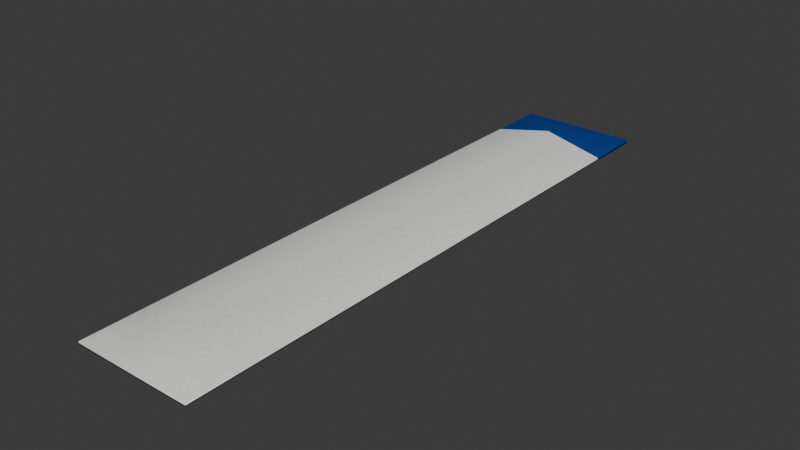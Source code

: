 # Source: swab_wrapper.blend  (saved by Blender 4.4.30; exported with 4.5.12 LTS)
import bpy
from mathutils import Matrix  # noqa: F401  (used for matrix-valued properties, if any)

bpy.ops.wm.read_factory_settings(use_empty=True)
scene = bpy.context.scene
scene.name = 'Scene'

# ---- collections
col_collection = bpy.data.collections.new('Collection'); scene.collection.children.link(col_collection)

# ---- images (referenced by path relative to the original .blend; pixels are not part of the script)
import os
ASSET_DIR = os.environ.get("B2B_ASSET_DIR", "")  # directory of the original .blend (textures are referenced by path, not embedded)
HERE = os.path.dirname(os.path.abspath(__file__))  # packed textures are extracted next to this script under _unpacked/

def load_image(name, relpath, width, height, colorspace="sRGB"):
    """Load a texture the original file referenced (path relative to the .blend, or extracted next to this script)."""
    p = next((c for c in (os.path.join(HERE, relpath), os.path.join(ASSET_DIR, relpath)) if relpath and os.path.exists(c)), "")
    if p:
        img = bpy.data.images.load(p, check_existing=True)
        img.name = name
    else:  # same state as the original file: an image datablock whose file is absent (Cycles renders it pink)
        img = bpy.data.images.new(name, width, height)
        img.source = "FILE"
        img.filepath = "//" + (relpath or name)
    img.colorspace_settings.name = colorspace
    return img
img_swab_wrapper_t = load_image('Swab Wrapper_t', '_unpacked/Swab_Wrapper_t.c729432c.png', 512, 512, 'sRGB')
img_swab_wrapper_r = load_image('Swab Wrapper_r', '_unpacked/Swab_Wrapper_r.23c91623.png', 512, 512, 'Non-Color')
img_swab_wrapper_n = load_image('Swab Wrapper_n', '_unpacked/Swab_Wrapper_n.ec87a123.exr', 512, 512, 'Non-Color')

# ---- materials (node trees are filled in below, after node groups)
mat_swab_wrapper = bpy.data.materials.new('Swab Wrapper')
mat_swab_wrapper_transparent = bpy.data.materials.new('Swab Wrapper Transparent')

# ---- material node trees
mat_swab_wrapper.use_nodes = True; mat_swab_wrapper.node_tree.nodes.clear()
_N = mat_swab_wrapper.node_tree.nodes; _L = mat_swab_wrapper.node_tree.links
n0 = _N.new('ShaderNodeBsdfPrincipled'); n0.name = 'Principled BSDF'; n0.location = (10, 300)
n1 = _N.new('ShaderNodeOutputMaterial'); n1.name = 'Material Output'; n1.location = (300, 300)
n2 = _N.new('ShaderNodeTexImage'); n2.name = 'Image Texture'; n2.location = (-530, 757)
n2.image = img_swab_wrapper_t
n3 = _N.new('ShaderNodeMapping'); n3.name = 'Mapping'; n3.location = (-712, 276)
n4 = _N.new('ShaderNodeTexCoord'); n4.name = 'Texture Coordinate'; n4.location = (-892, 276)
n5 = _N.new('ShaderNodeTexImage'); n5.name = 'Image Texture.001'; n5.location = (-532, 460)
n5.image = img_swab_wrapper_r
n6 = _N.new('ShaderNodeTexImage'); n6.name = 'Image Texture.002'; n6.location = (-532, 158)
n6.image = img_swab_wrapper_n
n7 = _N.new('ShaderNodeNormalMap'); n7.name = 'Normal Map'; n7.location = (-196, 188)
_L.new(n0.outputs[0], n1.inputs[0])
_L.new(n2.outputs[0], n0.inputs[0])
_L.new(n3.outputs[0], n2.inputs[0])
_L.new(n4.outputs[2], n3.inputs[0])
_L.new(n3.outputs[0], n5.inputs[0])
_L.new(n5.outputs[0], n0.inputs[2])
_L.new(n3.outputs[0], n6.inputs[0])
_L.new(n7.outputs[0], n0.inputs[5])
_L.new(n6.outputs[0], n7.inputs[1])
n1.is_active_output = True
mat_swab_wrapper_transparent.use_nodes = True; mat_swab_wrapper_transparent.node_tree.nodes.clear()
_N = mat_swab_wrapper_transparent.node_tree.nodes; _L = mat_swab_wrapper_transparent.node_tree.links
n0 = _N.new('ShaderNodeBsdfPrincipled'); n0.name = 'Principled BSDF'; n0.location = (19, 300)
n0.inputs[4].default_value = 0.5
n1 = _N.new('ShaderNodeOutputMaterial'); n1.name = 'Material Output'; n1.location = (309, 300)
n2 = _N.new('ShaderNodeTexImage'); n2.name = 'Image Texture'; n2.location = (-443, 497)
n2.image = img_swab_wrapper_r
n3 = _N.new('ShaderNodeMapping'); n3.name = 'Mapping'; n3.location = (-640, 259)
n4 = _N.new('ShaderNodeTexCoord'); n4.name = 'Texture Coordinate'; n4.location = (-820, 259)
n5 = _N.new('ShaderNodeTexImage'); n5.name = 'Image Texture.001'; n5.location = (-451, 191)
n5.image = img_swab_wrapper_n
n6 = _N.new('ShaderNodeNormalMap'); n6.name = 'Normal Map'; n6.location = (-171, 191)
_L.new(n0.outputs[0], n1.inputs[0])
_L.new(n3.outputs[0], n2.inputs[0])
_L.new(n4.outputs[2], n3.inputs[0])
_L.new(n2.outputs[0], n0.inputs[2])
_L.new(n3.outputs[0], n5.inputs[0])
_L.new(n6.outputs[0], n0.inputs[5])
_L.new(n5.outputs[0], n6.inputs[1])
n1.is_active_output = True

# ---- world
world_world = bpy.data.worlds.new('World'); scene.world = world_world
world_world.use_nodes = True; world_world.node_tree.nodes.clear()
_N = world_world.node_tree.nodes; _L = world_world.node_tree.links
n0 = _N.new('ShaderNodeOutputWorld'); n0.name = 'World Output'; n0.location = (300, 300)
n1 = _N.new('ShaderNodeBackground'); n1.name = 'Background'; n1.location = (10, 300)
n1.inputs[0].default_value = (0.05088, 0.05088, 0.05088, 1.0)
_L.new(n1.outputs[0], n0.inputs[0])
n0.is_active_output = True
world_world.color = (0.05088, 0.05088, 0.05088)
world_world.sun_shadow_jitter_overblur = 0.0

# ---- meshes
me_plane_001 = bpy.data.meshes.new('Plane.001')
me_plane_001.from_pydata([(-0.02, 0.1, -0.0005335), (0.02, 0.1, -0.0005335), (-0.02, -0.1, -0.0005335), (0.02, -0.1, -0.0005335), (-0.02, 0.1, 0.0005335), (0.02, 0.1, 0.0005335), (-0.02, -0.1, 0.0005335), (0.02, -0.1, 0.0005335), (0.0, 0.1, -0.0005335), (0.0, -0.1, -0.0005335), (0.0, 0.1, 0.0005335), (0.0, -0.1, 0.0005335), (-0.02, -0.08, -0.0005335), (-0.02, 0.08, -0.0005335), (0.02, 0.08, -0.0005335), (0.02, -0.08, -0.0005335), (-0.02, -0.08, 0.0005335), (-0.02, 0.08, 0.0005335), (0.02, 0.08, 0.0005335), (0.02, -0.08, 0.0005335), (0.0, -0.08, 0.005), (0.0, 0.08, 0.005), (0.0, 0.08, -0.005), (0.0, -0.08, -0.005)], [], [(23, 15, 3, 9), (20, 11, 7, 19), (12, 2, 6, 16), (8, 0, 4, 10), (14, 1, 5, 18), (9, 3, 7, 11), (2, 9, 11, 6), (1, 8, 10, 5), (16, 6, 11, 20), (12, 23, 9, 2), (0, 8, 22, 13), (22, 23, 12, 13), (4, 17, 21, 10), (16, 20, 21, 17), (3, 15, 19, 7), (14, 18, 19, 15), (0, 13, 17, 4), (12, 16, 17, 13), (10, 21, 18, 5), (20, 19, 18, 21), (8, 1, 14, 22), (14, 15, 23, 22)])
me_plane_001.polygons.foreach_set('use_smooth', [True] * 22)
me_plane_001.polygons.foreach_set('material_index', [1, 0, 0, 0, 0, 0, 0, 0, 0, 1, 1, 1, 0, 0, 0, 0, 0, 0, 0, 0, 1, 1])
_uv = me_plane_001.uv_layers.new(name='UVMap')
_uv.uv.foreach_set('vector', [0.1028, 0.898, 0.2045, 0.898, 0.2045, 0.9983, 0.1028, 0.9983, 0.3084, 0.898, 0.3084, 0.9983, 0.2067, 0.9983, 0.2067, 0.898, 0.5582, 0.8959, 0.5582, 0.9961, 0.5529, 0.9961, 0.5529, 0.8959, 0.5732, 0.1005, 0.5732, 0.1999, 0.5679, 0.1999, 0.5679, 0.1005, 0.5604, 0.1005, 0.5604, 0.0002947, 0.5657, 0.0002947, 0.5657, 0.1005, 0.5679, 0.3016, 0.5679, 0.2022, 0.5732, 0.2022, 0.5732, 0.3016, 0.5679, 0.401, 0.5679, 0.3016, 0.5732, 0.3016, 0.5732, 0.401, 0.5732, 0.001111, 0.5732, 0.1005, 0.5679, 0.1005, 0.5679, 0.001111, 0.4101, 0.898, 0.4101, 0.9983, 0.3084, 0.9983, 0.3084, 0.898, 0.001111, 0.898, 0.1028, 0.898, 0.1028, 0.9983, 0.001111, 0.9983, 0.001111, 0.001666, 0.1028, 0.001666, 0.1028, 0.102, 0.001111, 0.102, 0.1028, 0.102, 0.1028, 0.898, 0.001111, 0.898, 0.001111, 0.102, 0.4101, 0.00167, 0.4101, 0.102, 0.3084, 0.102, 0.3084, 0.00167, 0.4101, 0.898, 0.3084, 0.898, 0.3084, 0.102, 0.4101, 0.102, 0.5604, 0.9961, 0.5604, 0.8959, 0.5657, 0.8959, 0.5657, 0.9961, 0.5604, 0.1005, 0.5657, 0.1005, 0.5657, 0.8959, 0.5604, 0.8959, 0.5582, 0.0002947, 0.5582, 0.1005, 0.5529, 0.1005, 0.5529, 0.0002947, 0.5582, 0.8959, 0.5529, 0.8959, 0.5529, 0.1005, 0.5582, 0.1005, 0.3084, 0.00167, 0.3084, 0.102, 0.2067, 0.102, 0.2067, 0.00167, 0.3084, 0.898, 0.2067, 0.898, 0.2067, 0.102, 0.3084, 0.102, 0.1028, 0.001666, 0.2045, 0.001666, 0.2045, 0.102, 0.1028, 0.102, 0.2045, 0.102, 0.2045, 0.898, 0.1028, 0.898, 0.1028, 0.102])
me_plane_001.materials.append(mat_swab_wrapper)
me_plane_001.materials.append(mat_swab_wrapper_transparent)
me_plane_001.update()

# ---- objects
ob_swab_wrapper = bpy.data.objects.new('Swab Wrapper', me_plane_001)

# ---- transforms, parenting, visibility, modifiers, constraints
ob_swab_wrapper.location = (0.0, 0.0, 0.0)
_m = ob_swab_wrapper.modifiers.new('WeightedNormal', 'WEIGHTED_NORMAL')

# ---- collection membership
col_collection.objects.link(ob_swab_wrapper)

# ---- scene / render settings (as saved in the file)
scene.frame_start = 1; scene.frame_end = 250; scene.frame_set(1)
scene.render.engine = 'CYCLES'
scene.cycles.use_denoising = False
bpy.context.view_layer.update()

# ---- added for rendering (the .blend has no active camera and no usable light): camera, sun
cam_auto = bpy.data.cameras.new('AutoCamera')
cam_auto.lens = 50.0
cam_auto.sensor_width = 36.0
cam_auto.clip_end = 1000.0
ob_auto_camera = bpy.data.objects.new('AutoCamera', cam_auto)
scene.collection.objects.link(ob_auto_camera)
ob_auto_camera.location = (0.188936, -0.226724, 0.151149)
ob_auto_camera.rotation_euler = (1.09748, -7.21219e-08, 0.694738)
scene.camera = ob_auto_camera
light_auto_sun = bpy.data.lights.new('AutoSun', 'SUN')
light_auto_sun.energy = 3.0
light_auto_sun.angle = 0.0523599
ob_auto_sun = bpy.data.objects.new('AutoSun', light_auto_sun)
scene.collection.objects.link(ob_auto_sun)
ob_auto_sun.rotation_euler = (0.872665, 0.174533, 0.523599)
bpy.context.view_layer.update()
